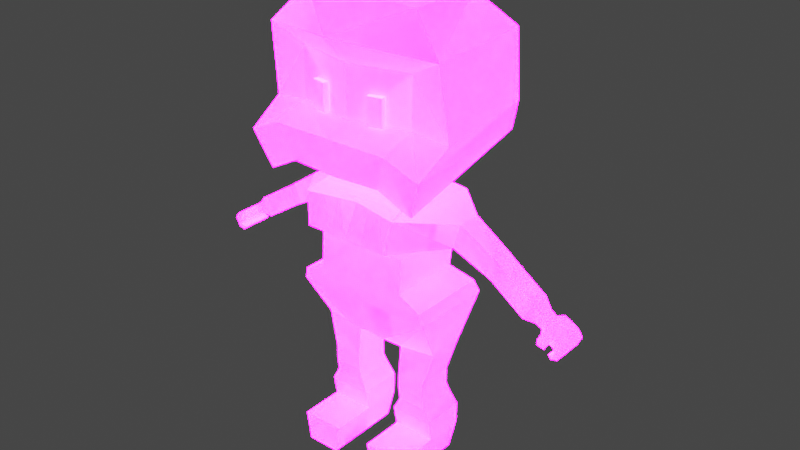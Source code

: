 # Source: player.blend  (saved by Blender 3.2.14; exported with 4.5.12 LTS)
import bpy
from mathutils import Matrix  # noqa: F401  (used for matrix-valued properties, if any)

bpy.ops.wm.read_factory_settings(use_empty=True)
scene = bpy.context.scene
scene.name = 'Scene'

# ---- collections
col_collection = bpy.data.collections.new('Collection'); scene.collection.children.link(col_collection)

# ---- images (referenced by path relative to the original .blend; pixels are not part of the script)
import os
ASSET_DIR = os.environ.get("B2B_ASSET_DIR", "")  # directory of the original .blend (textures are referenced by path, not embedded)
HERE = os.path.dirname(os.path.abspath(__file__))  # packed textures are extracted next to this script under _unpacked/

def load_image(name, relpath, width, height, colorspace="sRGB"):
    """Load a texture the original file referenced (path relative to the .blend, or extracted next to this script)."""
    p = next((c for c in (os.path.join(HERE, relpath), os.path.join(ASSET_DIR, relpath)) if relpath and os.path.exists(c)), "")
    if p:
        img = bpy.data.images.load(p, check_existing=True)
        img.name = name
    else:  # same state as the original file: an image datablock whose file is absent (Cycles renders it pink)
        img = bpy.data.images.new(name, width, height)
        img.source = "FILE"
        img.filepath = "//" + (relpath or name)
    img.colorspace_settings.name = colorspace
    return img
img_imphenziapalette02_emission_png_001 = load_image('ImphenziaPalette02-Emission.png.001', 'ImphenziaPalette02-Emission.png', 1024, 1024, 'sRGB')
img_imphenziapalette02_albedo_png_001 = load_image('ImphenziaPalette02-Albedo.png.001', 'ImphenziaPalette02-Albedo.png', 1024, 1024, 'sRGB')

# ---- materials (node trees are filled in below, after node groups)
mat_material = bpy.data.materials.new('Material')
mat_material.alpha_threshold = 0.0
mat_material.use_transparent_shadow = False
mat_material.roughness = 0.5
mat_material.line_color = (0.0, 0.0, 0.0, 1.0)

# ---- material node trees
mat_material.use_nodes = True; mat_material.node_tree.nodes.clear()
_N = mat_material.node_tree.nodes; _L = mat_material.node_tree.links
n0 = _N.new('ShaderNodeOutputMaterial'); n0.name = 'Material Output'; n0.location = (300, 300)
n1 = _N.new('ShaderNodeBsdfPrincipled'); n1.name = 'Principled BSDF'; n1.location = (10, 300)
n1.distribution = 'GGX'
n1.subsurface_method = 'RANDOM_WALK_SKIN'
n1.inputs[3].default_value = 1.45
n1.inputs[28].default_value = 20.0
n2 = _N.new('ShaderNodeTexImage'); n2.name = 'Image Texture.001'; n2.location = (-304, -17)
n2.image = img_imphenziapalette02_emission_png_001
n3 = _N.new('ShaderNodeTexImage'); n3.name = 'Image Texture'; n3.location = (-300, 299)
n3.image = img_imphenziapalette02_albedo_png_001
_L.new(n1.outputs[0], n0.inputs[0])
_L.new(n3.outputs[0], n1.inputs[0])
_L.new(n2.outputs[0], n1.inputs[27])
n0.is_active_output = True

# ---- world
world_world = bpy.data.worlds.new('World'); scene.world = world_world
world_world.use_nodes = True; world_world.node_tree.nodes.clear()
_N = world_world.node_tree.nodes; _L = world_world.node_tree.links
n0 = _N.new('ShaderNodeOutputWorld'); n0.name = 'World Output'; n0.location = (300, 300)
n1 = _N.new('ShaderNodeBackground'); n1.name = 'Background'; n1.location = (10, 300)
n1.inputs[0].default_value = (0.05088, 0.05088, 0.05088, 1.0)
_L.new(n1.outputs[0], n0.inputs[0])
n0.is_active_output = True
world_world.color = (0.05088, 0.05088, 0.05088)
world_world.use_sun_shadow = False
world_world.sun_shadow_jitter_overblur = 0.0

# ---- meshes
me_cube = bpy.data.meshes.new('Cube')
me_cube.from_pydata([(-0.2853, 0.1765, 0.6859), (-0.06945, 0.1421, 0.5347), (-0.2853, -0.1636, 0.6859), (-0.06945, -0.09872, 0.5347), (0.0, 0.1398, 0.5401), (0.0, -0.1636, 0.6859), (0.0, -0.1009, 0.5401), (0.0, 0.1765, 0.6859), (0.0, -0.1102, 0.785), (-0.1846, -0.1102, 0.785), (-0.1846, 0.1848, 0.785), (0.0, 0.1848, 0.785), (-0.1006, 0.07614, 0.4813), (-0.1006, -0.07275, 0.4813), (-0.2572, -0.07393, 0.5019), (-0.2572, 0.07496, 0.5019), (-0.09984, 0.08814, 0.295), (-0.09984, -0.06075, 0.295), (-0.2177, -0.06193, 0.2953), (-0.2177, 0.08696, 0.2953), (-0.07234, 0.0664, 0.1075), (-0.07234, -0.09313, 0.1075), (-0.2464, -0.09447, 0.1079), (-0.2464, 0.0664, 0.1079), (-0.09163, 0.0664, -0.009147), (-0.09163, -0.07488, -0.009147), (-0.2279, -0.07593, -0.009147), (-0.2279, 0.0664, -0.009147), (-0.2464, 0.2438, 0.1079), (-0.07234, 0.2438, 0.1075), (-0.2279, 0.2438, -0.009147), (-0.09163, 0.2438, -0.009147), (0.0, -0.1478, 0.9758), (-0.2045, -0.1478, 0.9758), (-0.1759, 0.2588, 0.9758), (0.0, 0.2588, 0.9758), (0.0, -0.1398, 1.101), (-0.2313, -0.1398, 1.101), (-0.1947, 0.2399, 1.101), (0.0, 0.1983, 1.101), (-0.3158, -0.05459, 0.963), (-0.3158, 0.0476, 0.963), (-0.3423, -0.05459, 1.062), (-0.3423, 0.0476, 1.062), (-0.4677, -0.05306, 0.879), (-0.4677, 0.02748, 0.879), (-0.5032, -0.05306, 0.9515), (-0.5032, 0.02748, 0.9515), (-0.611, -0.04376, 0.7874), (-0.611, 0.03678, 0.7874), (-0.6485, -0.04376, 0.8589), (-0.6485, 0.03678, 0.8589), (-0.6603, -0.03361, 0.7848), (-0.6603, 0.03141, 0.7848), (-0.6787, -0.03361, 0.8199), (-0.6787, 0.03141, 0.8199), (-0.686, -0.03337, 0.7734), (-0.686, 0.03337, 0.7734), (-0.7015, -0.03337, 0.8031), (-0.7015, 0.03337, 0.8031), (-0.701, -0.06526, 0.7655), (-0.701, 0.06526, 0.7655), (-0.7166, -0.06526, 0.7951), (-0.7166, 0.06526, 0.7951), (-0.7369, -0.06526, 0.7502), (-0.7369, 0.06526, 0.7502), (-0.7532, -0.06526, 0.7759), (-0.7532, 0.06526, 0.7759), (-0.736, -0.06526, 0.7099), (-0.736, 0.06526, 0.7099), (-0.7468, -0.06526, 0.695), (-0.7468, 0.06526, 0.695), (-0.7089, 0.09788, 0.7543), (-0.717, 0.1068, 0.7761), (-0.7372, 0.09626, 0.7447), (-0.746, 0.105, 0.7659), (-0.7522, 0.06526, 0.7433), (-0.7614, 0.06526, 0.7273), (-0.7554, 0.06526, 0.7121), (-0.7731, 0.06526, 0.7002), (-0.7896, 0.06526, 0.7367), (-0.7715, 0.06526, 0.7643), (-0.7522, -0.06526, 0.7433), (-0.7614, -0.06526, 0.7273), (-0.7554, -0.06526, 0.7121), (-0.7715, -0.06526, 0.7643), (-0.7896, -0.06526, 0.7367), (-0.7731, -0.06526, 0.7002), (-0.7166, 0.08267, 0.7951), (-0.7532, 0.08267, 0.7759), (-0.7369, 0.08267, 0.7487), (-0.701, 0.08267, 0.7655), (0.0, -0.07295, 1.158), (-0.1214, -0.07295, 1.158), (-0.1214, 0.09054, 1.158), (0.0, 0.09054, 1.158), (0.0, -0.2174, 1.244), (-0.1229, -0.2278, 1.267), (-0.1899, 0.2984, 1.24), (0.0, 0.3058, 1.235), (-0.24, 0.3313, 1.38), (0.0, 0.3313, 1.38), (-0.1167, 0.1351, 1.2), (0.0, 0.1366, 1.194), (0.0, -0.08663, 1.197), (-0.1167, -0.0882, 1.202), (-0.2398, 0.1854, 1.424), (0.0, 0.2407, 1.424), (-0.2392, 0.1813, 1.621), (0.0, 0.2367, 1.621), (0.0, -0.1465, 0.7355), (-0.2719, -0.1465, 0.7355), (-0.2719, 0.1832, 0.7355), (0.0, 0.1832, 0.7355), (-0.07315, 0.08284, 0.1916), (-0.2451, 0.08223, 0.192), (-0.07315, -0.09591, 0.1916), (-0.2451, -0.09738, 0.192), (-0.2192, 0.0786, 0.2437), (-0.2192, -0.08565, 0.2437), (-0.09875, 0.07949, 0.2433), (-0.09875, -0.08433, 0.2433), (-0.1001, 0.08814, 0.3556), (-0.2174, 0.08696, 0.3625), (-0.1001, -0.06075, 0.3556), (-0.2174, -0.06193, 0.3625), (-0.4765, -0.05485, 0.9699), (-0.4425, -0.05485, 0.8929), (-0.4765, 0.02928, 0.9699), (-0.4425, 0.02928, 0.8929), (-0.6273, 0.03678, 0.8724), (-0.6273, -0.04376, 0.8724), (-0.5901, 0.03678, 0.8008), (-0.5901, -0.04376, 0.8008), (-0.1488, 0.2112, 1.424), (-0.09074, 0.2246, 1.424), (-0.1487, 0.2102, 1.531), (-0.09074, 0.2236, 1.531), (-0.09074, 0.2241, 1.472), (-0.1488, 0.2107, 1.472), (0.0, -0.1064, 1.129), (-0.1763, -0.1064, 1.129), (-0.1759, 0.1127, 1.138), (0.0, 0.1177, 1.121), (-0.1848, -0.1342, 0.9203), (-0.1848, 0.1766, 0.9203), (0.0, 0.1766, 0.9203), (0.0, -0.1342, 0.9203), (-0.1333, 0.2588, 0.9758), (-0.07561, 0.2588, 0.9758), (-0.07439, 0.2588, 0.9758), (-0.107, 0.1766, 0.9203), (-0.05096, 0.1766, 0.9203), (-0.09786, 0.1149, 1.13), (-0.0441, 0.1164, 1.125), (-0.1271, 0.2255, 1.101), (-0.06764, 0.2128, 1.101), (-0.05551, -0.1342, 0.9203), (-0.1113, -0.1342, 0.9203), (-0.05606, -0.1478, 0.9758), (-0.1194, -0.1478, 0.9758), (-0.05246, -0.1398, 1.101), (-0.1088, -0.1398, 1.101), (-0.05634, -0.1064, 1.129), (-0.108, -0.1064, 1.129), (0.0, -0.361, 1.219), (-0.1921, -0.3464, 1.216), (0.0, -0.1471, 1.841), (-0.2394, -0.1377, 1.829), (-0.3185, 0.2854, 1.171), (-0.3728, 0.3188, 1.32), (-0.2345, 0.1635, 1.829), (0.0, 0.1755, 1.838), (-0.3653, 0.2107, 1.689), (0.0, -0.3754, 1.692), (-0.304, -0.3028, 1.299), (0.0, -0.3958, 1.321), (-0.3228, -0.3082, 1.411), (-0.3846, 0.1749, 1.405), (0.0, -0.4177, 1.417), (-0.3067, -0.3078, 1.677), (0.0, 0.3338, 1.73), (-0.09074, 0.224, 1.481), (-0.1488, 0.2106, 1.481), (-0.09582, 0.246, 1.481), (-0.09582, 0.2456, 1.531), (-0.1539, 0.2332, 1.425), (-0.09582, 0.2466, 1.425), (-0.1538, 0.2326, 1.481), (-0.1538, 0.2322, 1.531), (-0.09582, 0.2461, 1.472), (-0.1539, 0.2327, 1.472)], [], [(111, 110, 8, 9), (6, 5, 2, 3), (2, 0, 15, 14), (1, 4, 6, 3), (1, 0, 7, 4), (145, 144, 33, 34), (113, 112, 10, 11), (112, 111, 9, 10), (123, 122, 16, 19), (0, 1, 12, 15), (3, 2, 14, 13), (1, 3, 13, 12), (115, 114, 20, 23), (122, 124, 17, 16), (125, 123, 19, 18), (124, 125, 18, 17), (22, 23, 27, 26), (114, 116, 21, 20), (117, 115, 23, 22), (116, 117, 22, 21), (25, 26, 27, 24), (21, 22, 26, 25), (24, 27, 30, 31), (20, 21, 25, 24), (28, 29, 31, 30), (20, 24, 31, 29), (23, 20, 29, 28), (27, 23, 28, 30), (35, 150, 156, 39), (146, 152, 150, 35), (144, 158, 160, 33), (141, 164, 163, 140, 92, 93), (33, 160, 162, 37), (34, 33, 40, 41), (127, 126, 46, 44), (38, 34, 41, 43), (33, 37, 42, 40), (37, 38, 43, 42), (131, 130, 51, 50), (126, 128, 47, 46), (128, 129, 45, 47), (129, 127, 44, 45), (51, 49, 53, 55), (130, 132, 49, 51), (132, 133, 48, 49), (133, 131, 50, 48), (52, 54, 58, 56), (49, 48, 52, 53), (48, 50, 54, 52), (50, 51, 55, 54), (59, 57, 61, 63), (54, 55, 59, 58), (55, 53, 57, 59), (53, 52, 56, 57), (60, 62, 66, 64), (57, 56, 60, 61), (56, 58, 62, 60), (58, 59, 63, 62), (79, 78, 69, 71), (62, 63, 67, 66), (89, 88, 73, 75), (61, 60, 64, 65), (69, 68, 70, 71), (78, 84, 68, 69), (84, 87, 70, 68), (87, 79, 71, 70), (73, 72, 74, 75), (90, 89, 75, 74), (91, 90, 74, 72), (88, 91, 72, 73), (66, 67, 81, 85), (85, 81, 80, 86), (86, 80, 79, 87), (64, 66, 85, 82), (82, 85, 86, 83), (83, 86, 87, 84), (65, 64, 82, 76), (76, 82, 83, 77), (77, 83, 84, 78), (67, 65, 76, 81), (81, 76, 77, 80), (80, 77, 78, 79), (63, 61, 91, 88), (61, 65, 90, 91), (65, 67, 89, 90), (67, 63, 88, 89), (103, 102, 98, 99), (143, 154, 153, 142, 94, 95), (142, 141, 93, 94), (105, 104, 96, 97), (102, 105, 97, 98), (97, 96, 165, 166), (100, 98, 169, 170), (99, 98, 100, 101), (94, 93, 105, 102), (93, 92, 104, 105), (95, 94, 102, 103), (98, 97, 166, 169), (108, 106, 178, 173), (101, 100, 106, 107), (106, 100, 170, 178), (109, 108, 173, 181), (107, 106, 108, 109), (0, 2, 111, 112), (7, 0, 112, 113), (2, 5, 110, 111), (121, 119, 117, 116), (119, 118, 115, 117), (120, 121, 116, 114), (118, 120, 114, 115), (19, 16, 120, 118), (16, 17, 121, 120), (18, 19, 118, 119), (17, 18, 119, 121), (13, 14, 125, 124), (14, 15, 123, 125), (12, 13, 124, 122), (15, 12, 122, 123), (41, 40, 127, 129), (43, 41, 129, 128), (42, 43, 128, 126), (40, 42, 126, 127), (44, 46, 131, 133), (45, 44, 133, 132), (47, 45, 132, 130), (46, 47, 130, 131), (182, 137, 136, 183), (38, 37, 141, 142), (39, 156, 154, 143), (37, 162, 164, 141), (9, 8, 147, 157, 158, 144), (11, 10, 145, 151, 152, 146), (10, 9, 144, 145), (154, 156, 155, 153), (153, 155, 38, 142), (150, 152, 149), (157, 159, 160, 158), (148, 151, 145, 34), (162, 160, 159, 161), (156, 150, 149, 148, 155), (155, 148, 34, 38), (151, 148, 149, 152), (161, 159, 32, 36), (164, 162, 161, 163), (163, 161, 36, 140), (159, 157, 147, 32), (181, 173, 171, 172), (172, 171, 168, 167), (180, 174, 167, 168), (173, 180, 168, 171), (169, 166, 175, 170), (166, 165, 176, 175), (170, 175, 177, 178), (175, 176, 179, 177), (178, 177, 180, 173), (177, 179, 174, 180), (139, 134, 135, 138), (138, 182, 183, 139), (184, 188, 189, 185), (191, 190, 187, 186), (190, 191, 188, 184), (138, 135, 187, 190), (139, 183, 188, 191), (183, 136, 189, 188), (136, 137, 185, 189), (137, 182, 184, 185), (182, 138, 190, 184), (135, 134, 186, 187), (134, 139, 191, 186)])
_uv = me_cube.uv_layers.new(name='UVMap')
_uv.uv.foreach_set('vector', [0.2427, 0.9263, 0.2427, 0.9263, 0.2427, 0.9263, 0.2427, 0.9263, 0.2272, 0.9279, 0.2272, 0.9279, 0.2272, 0.9279, 0.2272, 0.9279, 0.2272, 0.9279, 0.2272, 0.9279, 0.2272, 0.9279, 0.2272, 0.9279, 0.2272, 0.9279, 0.2272, 0.9279, 0.2272, 0.9279, 0.2272, 0.9279, 0.2272, 0.9279, 0.2272, 0.9279, 0.2272, 0.9279, 0.2272, 0.9279, 0.4798, 0.9976, 0.4798, 0.9976, 0.4798, 0.9976, 0.4798, 0.9976, 0.2427, 0.9263, 0.2427, 0.9263, 0.2427, 0.9263, 0.2427, 0.9263, 0.2427, 0.9263, 0.2427, 0.9263, 0.2427, 0.9263, 0.2427, 0.9263, 0.2272, 0.9279, 0.2272, 0.9279, 0.2272, 0.9279, 0.2272, 0.9279, 0.2272, 0.9279, 0.2272, 0.9279, 0.2272, 0.9279, 0.2272, 0.9279, 0.2272, 0.9279, 0.2272, 0.9279, 0.2272, 0.9279, 0.2272, 0.9279, 0.2272, 0.9279, 0.2272, 0.9279, 0.2272, 0.9279, 0.2272, 0.9279, 0.4783, 0.993, 0.4783, 0.993, 0.4783, 0.993, 0.4783, 0.993, 0.2272, 0.9279, 0.2272, 0.9279, 0.2272, 0.9279, 0.2272, 0.9279, 0.2272, 0.9279, 0.2272, 0.9279, 0.2272, 0.9279, 0.2272, 0.9279, 0.2272, 0.9279, 0.2272, 0.9279, 0.2272, 0.9279, 0.2272, 0.9279, 0.4783, 0.993, 0.4783, 0.993, 0.4783, 0.993, 0.4783, 0.993, 0.4783, 0.993, 0.4783, 0.993, 0.4783, 0.993, 0.4783, 0.993, 0.4783, 0.993, 0.4783, 0.993, 0.4783, 0.993, 0.4783, 0.993, 0.4783, 0.993, 0.4783, 0.993, 0.4783, 0.993, 0.4783, 0.993, 0.4783, 0.993, 0.4783, 0.993, 0.4783, 0.993, 0.4783, 0.993, 0.4783, 0.993, 0.4783, 0.993, 0.4783, 0.993, 0.4783, 0.993, 0.4783, 0.993, 0.4783, 0.993, 0.4783, 0.993, 0.4783, 0.993, 0.4783, 0.993, 0.4783, 0.993, 0.4783, 0.993, 0.4783, 0.993, 0.4783, 0.993, 0.4783, 0.993, 0.4783, 0.993, 0.4783, 0.993, 0.4783, 0.993, 0.4783, 0.993, 0.4783, 0.993, 0.4783, 0.993, 0.4783, 0.993, 0.4783, 0.993, 0.4783, 0.993, 0.4783, 0.993, 0.4783, 0.993, 0.4783, 0.993, 0.4783, 0.993, 0.4783, 0.993, 0.4891, 1.001, 0.4891, 1.001, 0.4891, 1.001, 0.4891, 1.001, 0.2427, 0.9263, 0.2427, 0.9263, 0.2427, 0.9263, 0.2427, 0.9263, 0.4891, 0.9976, 0.4891, 0.9976, 0.4891, 0.9976, 0.4891, 0.9976, 0.3117, 0.5194, 0.3117, 0.5194, 0.3117, 0.5194, 0.3117, 0.5194, 0.3117, 0.5194, 0.3117, 0.5194, 0.4876, 1.005, 0.4876, 1.005, 0.4876, 1.005, 0.4876, 1.005, 0.4891, 1.001, 0.4891, 1.001, 0.4891, 1.001, 0.4891, 1.001, 0.3117, 0.5194, 0.3117, 0.5194, 0.3117, 0.5194, 0.3117, 0.5194, 0.4891, 1.001, 0.4891, 1.001, 0.4891, 1.001, 0.4891, 1.001, 0.4891, 1.001, 0.4891, 1.001, 0.4891, 1.001, 0.4891, 1.001, 0.4891, 1.001, 0.4891, 1.001, 0.4891, 1.001, 0.4891, 1.001, 0.3117, 0.5194, 0.3117, 0.5194, 0.3117, 0.5194, 0.3117, 0.5194, 0.3117, 0.5194, 0.3117, 0.5194, 0.3117, 0.5194, 0.3117, 0.5194, 0.3117, 0.5194, 0.3117, 0.5194, 0.3117, 0.5194, 0.3117, 0.5194, 0.3117, 0.5194, 0.3117, 0.5194, 0.3117, 0.5194, 0.3117, 0.5194, 0.3117, 0.5194, 0.3117, 0.5194, 0.3117, 0.5194, 0.3117, 0.5194, 0.3117, 0.5194, 0.3117, 0.5194, 0.3117, 0.5194, 0.3117, 0.5194, 0.3117, 0.5194, 0.3117, 0.5194, 0.3117, 0.5194, 0.3117, 0.5194, 0.3117, 0.5194, 0.3117, 0.5194, 0.3117, 0.5194, 0.3117, 0.5194, 0.3117, 0.5194, 0.3117, 0.5194, 0.3117, 0.5194, 0.3117, 0.5194, 0.3117, 0.5194, 0.3117, 0.5194, 0.3117, 0.5194, 0.3117, 0.5194, 0.3117, 0.5194, 0.3117, 0.5194, 0.3117, 0.5194, 0.3117, 0.5194, 0.3117, 0.5194, 0.3117, 0.5194, 0.3117, 0.5194, 0.3117, 0.5194, 0.3117, 0.5194, 0.3117, 0.5194, 0.3117, 0.5194, 0.3117, 0.5194, 0.3117, 0.5194, 0.3117, 0.5194, 0.3117, 0.5194, 0.3117, 0.5194, 0.3117, 0.5194, 0.3117, 0.5194, 0.3117, 0.5194, 0.3117, 0.5194, 0.3117, 0.5194, 0.3117, 0.5194, 0.3117, 0.5194, 0.3117, 0.5194, 0.3117, 0.5194, 0.3117, 0.5194, 0.3117, 0.5194, 0.3117, 0.5194, 0.3117, 0.5194, 0.3117, 0.5194, 0.3117, 0.5194, 0.3117, 0.5194, 0.3117, 0.5194, 0.3117, 0.5194, 0.3117, 0.5194, 0.3117, 0.5194, 0.3117, 0.5194, 0.3117, 0.5194, 0.3117, 0.5194, 0.3117, 0.5194, 0.3117, 0.5194, 0.3117, 0.5194, 0.3117, 0.5194, 0.3117, 0.5194, 0.3117, 0.5194, 0.3117, 0.5194, 0.3117, 0.5194, 0.3117, 0.5194, 0.3117, 0.5194, 0.3117, 0.5194, 0.3117, 0.5194, 0.3117, 0.5194, 0.3117, 0.5194, 0.3117, 0.5194, 0.3117, 0.5194, 0.3117, 0.5194, 0.3117, 0.5194, 0.3117, 0.5194, 0.3117, 0.5194, 0.3117, 0.5194, 0.3117, 0.5194, 0.3117, 0.5194, 0.3117, 0.5194, 0.3117, 0.5194, 0.3117, 0.5194, 0.3117, 0.5194, 0.3117, 0.5194, 0.3117, 0.5194, 0.3117, 0.5194, 0.3117, 0.5194, 0.3117, 0.5194, 0.3117, 0.5194, 0.3117, 0.5194, 0.3117, 0.5194, 0.3117, 0.5194, 0.3117, 0.5194, 0.3117, 0.5194, 0.3117, 0.5194, 0.3117, 0.5194, 0.3117, 0.5194, 0.3117, 0.5194, 0.3117, 0.5194, 0.3117, 0.5194, 0.3117, 0.5194, 0.3117, 0.5194, 0.3117, 0.5194, 0.3117, 0.5194, 0.3117, 0.5194, 0.3117, 0.5194, 0.3117, 0.5194, 0.3117, 0.5194, 0.3117, 0.5194, 0.3117, 0.5194, 0.3117, 0.5194, 0.3117, 0.5194, 0.3117, 0.5194, 0.3117, 0.5194, 0.3117, 0.5194, 0.3117, 0.5194, 0.3117, 0.5194, 0.3117, 0.5194, 0.3117, 0.5194, 0.3117, 0.5194, 0.3117, 0.5194, 0.3117, 0.5194, 0.3117, 0.5194, 0.3117, 0.5194, 0.3117, 0.5194, 0.3117, 0.5194, 0.3117, 0.5194, 0.3117, 0.5194, 0.3117, 0.5194, 0.3117, 0.5194, 0.3117, 0.5194, 0.3117, 0.5194, 0.3117, 0.5194, 0.3117, 0.5194, 0.3117, 0.5194, 0.3117, 0.5194, 0.3117, 0.5194, 0.3117, 0.5194, 0.3117, 0.5194, 0.3117, 0.5194, 0.3117, 0.5194, 0.3117, 0.5194, 0.3117, 0.5194, 0.3117, 0.5194, 0.3117, 0.5194, 0.3117, 0.5194, 0.3117, 0.5194, 0.3117, 0.5194, 0.3117, 0.5194, 0.3117, 0.5194, 0.3117, 0.5194, 0.3117, 0.5194, 0.3117, 0.5194, 0.3117, 0.5194, 0.3117, 0.5194, 0.3117, 0.5194, 0.3117, 0.5194, 0.3117, 0.5194, 0.3117, 0.5194, 0.3117, 0.5194, 0.3117, 0.5194, 0.3117, 0.5194, 0.3117, 0.5194, 0.3117, 0.5194, 0.3117, 0.5194, 0.3117, 0.5194, 0.3117, 0.5194, 0.3117, 0.5194, 0.3117, 0.5194, 0.3117, 0.5194, 0.3117, 0.5194, 0.3117, 0.5194, 0.3117, 0.5194, 0.3117, 0.5194, 0.3117, 0.5194, 0.3117, 0.5194, 0.3117, 0.5194, 0.3117, 0.5194, 0.3117, 0.5194, 0.3117, 0.5194, 0.3117, 0.5194, 0.3117, 0.5194, 0.3117, 0.5194, 0.3117, 0.5194, 0.3117, 0.5194, 0.3117, 0.5194, 0.3117, 0.5194, 0.3117, 0.5194, 0.3117, 0.5194, 0.3117, 0.5194, 0.3117, 0.5194, 0.4574, 0.8031, 0.4574, 0.8031, 0.4574, 0.8031, 0.4574, 0.8031, 0.4574, 0.8031, 0.4574, 0.8031, 0.4574, 0.8031, 0.4574, 0.8031, 0.3117, 0.5194, 0.3117, 0.5194, 0.3117, 0.5194, 0.3117, 0.5194, 0.3117, 0.5194, 0.3117, 0.5194, 0.3117, 0.5194, 0.3117, 0.5194, 0.3117, 0.5194, 0.3117, 0.5194, 0.3117, 0.5194, 0.3117, 0.5194, 0.3117, 0.5194, 0.3117, 0.5194, 0.3117, 0.5194, 0.3117, 0.5194, 0.4574, 0.8031, 0.4574, 0.8031, 0.4574, 0.8031, 0.4574, 0.8031, 0.4574, 0.8031, 0.4574, 0.8031, 0.4574, 0.8031, 0.4574, 0.8031, 0.3117, 0.5194, 0.3117, 0.5194, 0.3117, 0.5194, 0.3117, 0.5194, 0.4574, 0.8031, 0.4574, 0.8031, 0.4574, 0.8031, 0.4574, 0.8031, 0.5566, 0.8325, 0.5566, 0.8325, 0.5566, 0.8325, 0.5566, 0.8325, 0.3117, 0.5194, 0.3117, 0.5194, 0.3117, 0.5194, 0.3117, 0.5194, 0.2427, 0.9263, 0.2427, 0.9263, 0.2427, 0.9263, 0.2427, 0.9263, 0.2427, 0.9263, 0.2427, 0.9263, 0.2427, 0.9263, 0.2427, 0.9263, 0.2427, 0.9263, 0.2427, 0.9263, 0.2427, 0.9263, 0.2427, 0.9263, 0.4783, 0.993, 0.4783, 0.993, 0.4783, 0.993, 0.4783, 0.993, 0.4783, 0.993, 0.4783, 0.993, 0.4783, 0.993, 0.4783, 0.993, 0.4783, 0.993, 0.4783, 0.993, 0.4783, 0.993, 0.4783, 0.993, 0.4783, 0.993, 0.4783, 0.993, 0.4783, 0.993, 0.4783, 0.993, 0.2272, 0.9279, 0.2272, 0.9279, 0.2272, 0.9279, 0.2272, 0.9279, 0.2272, 0.9279, 0.2272, 0.9279, 0.2272, 0.9279, 0.2272, 0.9279, 0.2272, 0.9279, 0.2272, 0.9279, 0.2272, 0.9279, 0.2272, 0.9279, 0.2272, 0.9279, 0.2272, 0.9279, 0.2272, 0.9279, 0.2272, 0.9279, 0.2272, 0.9279, 0.2272, 0.9279, 0.2272, 0.9279, 0.2272, 0.9279, 0.2272, 0.9279, 0.2272, 0.9279, 0.2272, 0.9279, 0.2272, 0.9279, 0.2272, 0.9279, 0.2272, 0.9279, 0.2272, 0.9279, 0.2272, 0.9279, 0.2272, 0.9279, 0.2272, 0.9279, 0.2272, 0.9279, 0.2272, 0.9279, 0.3117, 0.5194, 0.3117, 0.5194, 0.3117, 0.5194, 0.3117, 0.5194, 0.3117, 0.5194, 0.3117, 0.5194, 0.3117, 0.5194, 0.3117, 0.5194, 0.3117, 0.5194, 0.3117, 0.5194, 0.3117, 0.5194, 0.3117, 0.5194, 0.3117, 0.5194, 0.3117, 0.5194, 0.3117, 0.5194, 0.3117, 0.5194, 0.3117, 0.5194, 0.3117, 0.5194, 0.3117, 0.5194, 0.3117, 0.5194, 0.3117, 0.5194, 0.3117, 0.5194, 0.3117, 0.5194, 0.3117, 0.5194, 0.3117, 0.5194, 0.3117, 0.5194, 0.3117, 0.5194, 0.3117, 0.5194, 0.3117, 0.5194, 0.3117, 0.5194, 0.3117, 0.5194, 0.3117, 0.5194, 0.4938, 0.9744, 0.4938, 0.9744, 0.4938, 0.9744, 0.4938, 0.9744, 0.4891, 1.001, 0.4891, 1.001, 0.4891, 1.001, 0.4891, 1.001, 0.4891, 1.001, 0.4891, 1.001, 0.4891, 1.001, 0.4891, 1.001, 0.4891, 1.001, 0.4891, 1.001, 0.4891, 1.001, 0.4891, 1.001, 0.2427, 0.9263, 0.2427, 0.9263, 0.2427, 0.9263, 0.2427, 0.9263, 0.2427, 0.9263, 0.2427, 0.9263, 0.2427, 0.9263, 0.2427, 0.9263, 0.2427, 0.9263, 0.2427, 0.9263, 0.2427, 0.9263, 0.2427, 0.9263, 0.2427, 0.9263, 0.2427, 0.9263, 0.2427, 0.9263, 0.2427, 0.9263, 0.2427, 0.9263, 0.2427, 0.9263, 0.2427, 0.9263, 0.2427, 0.9263, 0.4891, 1.001, 0.4891, 1.001, 0.4891, 1.001, 0.4891, 1.001, 0.2427, 0.9263, 0.2427, 0.9263, 0.2427, 0.9263, 0.2427, 0.9263, 0.2427, 0.9263, 0.2427, 0.9263, 0.2427, 0.9263, 0.4798, 0.9976, 0.4798, 0.9976, 0.4798, 0.9976, 0.4798, 0.9976, 0.2442, 0.9279, 0.2442, 0.9279, 0.2442, 0.9279, 0.2442, 0.9279, 0.2427, 0.9263, 0.2427, 0.9263, 0.2427, 0.9263, 0.2427, 0.9263, 0.2427, 0.9263, 0.4891, 1.001, 0.4891, 1.001, 0.4891, 1.001, 0.4891, 1.001, 0.2427, 0.9263, 0.2427, 0.9263, 0.2427, 0.9263, 0.2427, 0.9263, 0.4876, 1.005, 0.4876, 1.005, 0.4876, 1.005, 0.4876, 1.005, 0.2427, 0.9263, 0.2427, 0.9263, 0.2427, 0.9263, 0.2427, 0.9263, 0.4891, 1.001, 0.4891, 1.001, 0.4891, 1.001, 0.4891, 1.001, 0.2427, 0.9263, 0.2427, 0.9263, 0.2427, 0.9263, 0.2427, 0.9263, 0.5566, 0.8325, 0.5566, 0.8325, 0.5566, 0.8325, 0.5566, 0.8325, 0.4574, 0.8031, 0.4574, 0.8031, 0.4574, 0.8031, 0.4574, 0.8031, 0.4574, 0.8031, 0.4574, 0.8031, 0.4574, 0.8031, 0.4574, 0.8031, 0.4574, 0.8031, 0.4574, 0.8031, 0.4574, 0.8031, 0.4574, 0.8031, 0.4574, 0.8031, 0.4574, 0.8031, 0.4574, 0.8031, 0.4574, 0.8031, 0.4574, 0.8031, 0.4574, 0.8031, 0.4574, 0.8031, 0.4574, 0.8031, 0.4574, 0.8031, 0.4574, 0.8031, 0.4574, 0.8031, 0.4574, 0.8031, 0.4574, 0.8031, 0.4574, 0.8031, 0.4574, 0.8031, 0.4574, 0.8031, 0.4574, 0.8031, 0.4574, 0.8031, 0.4574, 0.8031, 0.4574, 0.8031, 0.4574, 0.8031, 0.4574, 0.8031, 0.4574, 0.8031, 0.4574, 0.8031, 0.4938, 0.9744, 0.4938, 0.9744, 0.4938, 0.9744, 0.4938, 0.9744, 0.4829, 0.9992, 0.4829, 0.9992, 0.4829, 0.9992, 0.4829, 0.9992, 0.4938, 0.9744, 0.4938, 0.9744, 0.4938, 0.9744, 0.4938, 0.9744, 0.4938, 0.9744, 0.4938, 0.9744, 0.4938, 0.9744, 0.4938, 0.9744, 0.4829, 0.9992, 0.4829, 0.9992, 0.4829, 0.9992, 0.4829, 0.9992, 0.4938, 0.9744, 0.4938, 0.9744, 0.4938, 0.9744, 0.4938, 0.9744, 0.4829, 0.9992, 0.4829, 0.9992, 0.4829, 0.9992, 0.4829, 0.9992, 0.4938, 0.9744, 0.4938, 0.9744, 0.4938, 0.9744, 0.4938, 0.9744, 0.4938, 0.9744, 0.4938, 0.9744, 0.4938, 0.9744, 0.4938, 0.9744, 0.4938, 0.9744, 0.4938, 0.9744, 0.4938, 0.9744, 0.4938, 0.9744, 0.4829, 0.9992, 0.4829, 0.9992, 0.4829, 0.9992, 0.4829, 0.9992, 0.4938, 0.9744, 0.4938, 0.9744, 0.4938, 0.9744, 0.4938, 0.9744, 0.4938, 0.9744, 0.4938, 0.9744, 0.4938, 0.9744, 0.4938, 0.9744])
me_cube.materials.append(mat_material)
me_cube.use_mirror_vertex_groups = False
me_cube.update()
me_cube_003 = bpy.data.meshes.new('Cube.003')
me_cube_003.from_pydata([(-0.2853, 0.1765, 0.6859), (-0.06945, 0.1421, 0.5347), (-0.2853, -0.1636, 0.6859), (-0.06945, -0.09872, 0.5347), (0.0, 0.1398, 0.5401), (0.0, -0.1636, 0.6859), (0.0, -0.1009, 0.5401), (0.0, 0.1765, 0.6859), (0.0, -0.1102, 0.785), (-0.1846, -0.1102, 0.785), (-0.1846, 0.1848, 0.785), (0.0, 0.1848, 0.785), (-0.1006, 0.07614, 0.4813), (-0.1006, -0.07275, 0.4813), (-0.2572, -0.07393, 0.5019), (-0.2572, 0.07496, 0.5019), (-0.09984, 0.08814, 0.295), (-0.09984, -0.06075, 0.295), (-0.2177, -0.06193, 0.2953), (-0.2177, 0.08696, 0.2953), (-0.07234, 0.0664, 0.1075), (-0.07234, -0.09313, 0.1075), (-0.2464, -0.09447, 0.1079), (-0.2464, 0.0664, 0.1079), (-0.09163, 0.0664, -0.009147), (-0.09163, -0.07488, -0.009147), (-0.2279, -0.07593, -0.009147), (-0.2279, 0.0664, -0.009147), (-0.2464, 0.2438, 0.1079), (-0.07234, 0.2438, 0.1075), (-0.2279, 0.2438, -0.009147), (-0.09163, 0.2438, -0.009147), (0.0, -0.1478, 0.9758), (-0.2045, -0.1478, 0.9758), (-0.1759, 0.2588, 0.9758), (0.0, 0.2588, 0.9758), (0.0, -0.1398, 1.101), (-0.2313, -0.1398, 1.101), (-0.1947, 0.2399, 1.101), (0.0, 0.1983, 1.101), (-0.3158, -0.05459, 0.963), (-0.3158, 0.0476, 0.963), (-0.3423, -0.05459, 1.062), (-0.3423, 0.0476, 1.062), (-0.4677, -0.05306, 0.879), (-0.4677, 0.02748, 0.879), (-0.5032, -0.05306, 0.9515), (-0.5032, 0.02748, 0.9515), (-0.611, -0.04376, 0.7874), (-0.611, 0.03678, 0.7874), (-0.6485, -0.04376, 0.8589), (-0.6485, 0.03678, 0.8589), (-0.6603, -0.03361, 0.7848), (-0.6603, 0.03141, 0.7848), (-0.6787, -0.03361, 0.8199), (-0.6787, 0.03141, 0.8199), (-0.686, -0.03337, 0.7734), (-0.686, 0.03337, 0.7734), (-0.7015, -0.03337, 0.8031), (-0.7015, 0.03337, 0.8031), (-0.701, -0.06526, 0.7655), (-0.701, 0.06526, 0.7655), (-0.7166, -0.06526, 0.7951), (-0.7166, 0.06526, 0.7951), (-0.7369, -0.06526, 0.7502), (-0.7369, 0.06526, 0.7502), (-0.7532, -0.06526, 0.7759), (-0.7532, 0.06526, 0.7759), (-0.736, -0.06526, 0.7099), (-0.736, 0.06526, 0.7099), (-0.7468, -0.06526, 0.695), (-0.7468, 0.06526, 0.695), (-0.7089, 0.09788, 0.7543), (-0.717, 0.1068, 0.7761), (-0.7372, 0.09626, 0.7447), (-0.746, 0.105, 0.7659), (-0.7522, 0.06526, 0.7433), (-0.7614, 0.06526, 0.7273), (-0.7554, 0.06526, 0.7121), (-0.7731, 0.06526, 0.7002), (-0.7896, 0.06526, 0.7367), (-0.7715, 0.06526, 0.7643), (-0.7522, -0.06526, 0.7433), (-0.7614, -0.06526, 0.7273), (-0.7554, -0.06526, 0.7121), (-0.7715, -0.06526, 0.7643), (-0.7896, -0.06526, 0.7367), (-0.7731, -0.06526, 0.7002), (-0.7166, 0.08267, 0.7951), (-0.7532, 0.08267, 0.7759), (-0.7369, 0.08267, 0.7487), (-0.701, 0.08267, 0.7655), (0.0, -0.07295, 1.158), (-0.1214, -0.07295, 1.158), (-0.1214, 0.09054, 1.158), (0.0, 0.09054, 1.158), (0.0, -0.2174, 1.244), (-0.1229, -0.2278, 1.267), (-0.1899, 0.2984, 1.24), (0.0, 0.3058, 1.235), (-0.24, 0.3313, 1.38), (0.0, 0.3313, 1.38), (-0.1167, 0.1351, 1.2), (0.0, 0.1366, 1.194), (0.0, -0.08663, 1.197), (-0.1167, -0.0882, 1.202), (-0.2398, 0.1854, 1.424), (0.0, 0.2407, 1.424), (-0.2392, 0.1813, 1.621), (0.0, 0.2367, 1.621), (0.0, -0.1465, 0.7355), (-0.2719, -0.1465, 0.7355), (-0.2719, 0.1832, 0.7355), (0.0, 0.1832, 0.7355), (-0.07315, 0.08284, 0.1916), (-0.2451, 0.08223, 0.192), (-0.07315, -0.09591, 0.1916), (-0.2451, -0.09738, 0.192), (-0.2192, 0.0786, 0.2437), (-0.2192, -0.08565, 0.2437), (-0.09875, 0.07949, 0.2433), (-0.09875, -0.08433, 0.2433), (-0.1001, 0.08814, 0.3556), (-0.2174, 0.08696, 0.3625), (-0.1001, -0.06075, 0.3556), (-0.2174, -0.06193, 0.3625), (-0.4765, -0.05485, 0.9699), (-0.4425, -0.05485, 0.8929), (-0.4765, 0.02928, 0.9699), (-0.4425, 0.02928, 0.8929), (-0.6273, 0.03678, 0.8724), (-0.6273, -0.04376, 0.8724), (-0.5901, 0.03678, 0.8008), (-0.5901, -0.04376, 0.8008), (-0.1488, 0.2112, 1.424), (-0.09074, 0.2246, 1.424), (-0.1487, 0.2102, 1.531), (-0.09074, 0.2236, 1.531), (-0.09074, 0.2241, 1.472), (-0.1488, 0.2107, 1.472), (0.0, -0.1064, 1.129), (-0.1763, -0.1064, 1.129), (-0.1759, 0.1127, 1.138), (0.0, 0.1177, 1.121), (-0.1848, -0.1342, 0.9203), (-0.1848, 0.1766, 0.9203), (0.0, 0.1766, 0.9203), (0.0, -0.1342, 0.9203), (-0.1333, 0.2588, 0.9758), (-0.07561, 0.2588, 0.9758), (-0.07439, 0.2588, 0.9758), (-0.107, 0.1766, 0.9203), (-0.05096, 0.1766, 0.9203), (-0.09786, 0.1149, 1.13), (-0.0441, 0.1164, 1.125), (-0.1271, 0.2255, 1.101), (-0.06764, 0.2128, 1.101), (-0.05551, -0.1342, 0.9203), (-0.1113, -0.1342, 0.9203), (-0.05606, -0.1478, 0.9758), (-0.1194, -0.1478, 0.9758), (-0.05246, -0.1398, 1.101), (-0.1088, -0.1398, 1.101), (-0.05634, -0.1064, 1.129), (-0.108, -0.1064, 1.129), (0.0, -0.361, 1.219), (-0.1921, -0.3464, 1.216), (0.0, -0.1471, 1.841), (-0.2394, -0.1377, 1.829), (-0.3185, 0.2854, 1.171), (-0.3728, 0.3188, 1.32), (-0.2345, 0.1635, 1.829), (0.0, 0.1755, 1.838), (-0.3653, 0.2107, 1.689), (0.0, -0.3754, 1.692), (-0.304, -0.3028, 1.299), (0.0, -0.3958, 1.321), (-0.3228, -0.3082, 1.411), (-0.3846, 0.1749, 1.405), (0.0, -0.4177, 1.417), (-0.3067, -0.3078, 1.677), (0.0, 0.3338, 1.73), (-0.09074, 0.224, 1.481), (-0.1488, 0.2106, 1.481), (-0.09582, 0.246, 1.481), (-0.09582, 0.2456, 1.531), (-0.1539, 0.2332, 1.425), (-0.09582, 0.2466, 1.425), (-0.1538, 0.2326, 1.481), (-0.1538, 0.2322, 1.531), (-0.09582, 0.2461, 1.472), (-0.1539, 0.2327, 1.472)], [], [(111, 110, 8, 9), (6, 5, 2, 3), (2, 0, 15, 14), (1, 4, 6, 3), (1, 0, 7, 4), (145, 144, 33, 34), (113, 112, 10, 11), (112, 111, 9, 10), (123, 122, 16, 19), (0, 1, 12, 15), (3, 2, 14, 13), (1, 3, 13, 12), (115, 114, 20, 23), (122, 124, 17, 16), (125, 123, 19, 18), (124, 125, 18, 17), (22, 23, 27, 26), (114, 116, 21, 20), (117, 115, 23, 22), (116, 117, 22, 21), (25, 26, 27, 24), (21, 22, 26, 25), (24, 27, 30, 31), (20, 21, 25, 24), (28, 29, 31, 30), (20, 24, 31, 29), (23, 20, 29, 28), (27, 23, 28, 30), (35, 150, 156, 39), (146, 152, 150, 35), (144, 158, 160, 33), (141, 164, 163, 140, 92, 93), (33, 160, 162, 37), (34, 33, 40, 41), (127, 126, 46, 44), (38, 34, 41, 43), (33, 37, 42, 40), (37, 38, 43, 42), (131, 130, 51, 50), (126, 128, 47, 46), (128, 129, 45, 47), (129, 127, 44, 45), (51, 49, 53, 55), (130, 132, 49, 51), (132, 133, 48, 49), (133, 131, 50, 48), (52, 54, 58, 56), (49, 48, 52, 53), (48, 50, 54, 52), (50, 51, 55, 54), (59, 57, 61, 63), (54, 55, 59, 58), (55, 53, 57, 59), (53, 52, 56, 57), (60, 62, 66, 64), (57, 56, 60, 61), (56, 58, 62, 60), (58, 59, 63, 62), (79, 78, 69, 71), (62, 63, 67, 66), (89, 88, 73, 75), (61, 60, 64, 65), (69, 68, 70, 71), (78, 84, 68, 69), (84, 87, 70, 68), (87, 79, 71, 70), (73, 72, 74, 75), (90, 89, 75, 74), (91, 90, 74, 72), (88, 91, 72, 73), (66, 67, 81, 85), (85, 81, 80, 86), (86, 80, 79, 87), (64, 66, 85, 82), (82, 85, 86, 83), (83, 86, 87, 84), (65, 64, 82, 76), (76, 82, 83, 77), (77, 83, 84, 78), (67, 65, 76, 81), (81, 76, 77, 80), (80, 77, 78, 79), (63, 61, 91, 88), (61, 65, 90, 91), (65, 67, 89, 90), (67, 63, 88, 89), (103, 102, 98, 99), (143, 154, 153, 142, 94, 95), (142, 141, 93, 94), (105, 104, 96, 97), (102, 105, 97, 98), (97, 96, 165, 166), (100, 98, 169, 170), (99, 98, 100, 101), (94, 93, 105, 102), (93, 92, 104, 105), (95, 94, 102, 103), (98, 97, 166, 169), (108, 106, 178, 173), (101, 100, 106, 107), (106, 100, 170, 178), (109, 108, 173, 181), (107, 106, 108, 109), (0, 2, 111, 112), (7, 0, 112, 113), (2, 5, 110, 111), (121, 119, 117, 116), (119, 118, 115, 117), (120, 121, 116, 114), (118, 120, 114, 115), (19, 16, 120, 118), (16, 17, 121, 120), (18, 19, 118, 119), (17, 18, 119, 121), (13, 14, 125, 124), (14, 15, 123, 125), (12, 13, 124, 122), (15, 12, 122, 123), (41, 40, 127, 129), (43, 41, 129, 128), (42, 43, 128, 126), (40, 42, 126, 127), (44, 46, 131, 133), (45, 44, 133, 132), (47, 45, 132, 130), (46, 47, 130, 131), (182, 137, 136, 183), (38, 37, 141, 142), (39, 156, 154, 143), (37, 162, 164, 141), (9, 8, 147, 157, 158, 144), (11, 10, 145, 151, 152, 146), (10, 9, 144, 145), (154, 156, 155, 153), (153, 155, 38, 142), (150, 152, 149), (157, 159, 160, 158), (148, 151, 145, 34), (162, 160, 159, 161), (156, 150, 149, 148, 155), (155, 148, 34, 38), (151, 148, 149, 152), (161, 159, 32, 36), (164, 162, 161, 163), (163, 161, 36, 140), (159, 157, 147, 32), (181, 173, 171, 172), (172, 171, 168, 167), (180, 174, 167, 168), (173, 180, 168, 171), (169, 166, 175, 170), (166, 165, 176, 175), (170, 175, 177, 178), (175, 176, 179, 177), (178, 177, 180, 173), (177, 179, 174, 180), (139, 134, 135, 138), (138, 182, 183, 139), (184, 188, 189, 185), (191, 190, 187, 186), (190, 191, 188, 184), (138, 135, 187, 190), (139, 183, 188, 191), (183, 136, 189, 188), (136, 137, 185, 189), (137, 182, 184, 185), (182, 138, 190, 184), (135, 134, 186, 187), (134, 139, 191, 186)])
_uv = me_cube_003.uv_layers.new(name='UVMap')
_uv.uv.foreach_set('vector', [0.2427, 0.9263, 0.2427, 0.9263, 0.2427, 0.9263, 0.2427, 0.9263, 0.2272, 0.9279, 0.2272, 0.9279, 0.2272, 0.9279, 0.2272, 0.9279, 0.2272, 0.9279, 0.2272, 0.9279, 0.2272, 0.9279, 0.2272, 0.9279, 0.2272, 0.9279, 0.2272, 0.9279, 0.2272, 0.9279, 0.2272, 0.9279, 0.2272, 0.9279, 0.2272, 0.9279, 0.2272, 0.9279, 0.2272, 0.9279, 0.4798, 0.9976, 0.4798, 0.9976, 0.4798, 0.9976, 0.4798, 0.9976, 0.2427, 0.9263, 0.2427, 0.9263, 0.2427, 0.9263, 0.2427, 0.9263, 0.2427, 0.9263, 0.2427, 0.9263, 0.2427, 0.9263, 0.2427, 0.9263, 0.2272, 0.9279, 0.2272, 0.9279, 0.2272, 0.9279, 0.2272, 0.9279, 0.2272, 0.9279, 0.2272, 0.9279, 0.2272, 0.9279, 0.2272, 0.9279, 0.2272, 0.9279, 0.2272, 0.9279, 0.2272, 0.9279, 0.2272, 0.9279, 0.2272, 0.9279, 0.2272, 0.9279, 0.2272, 0.9279, 0.2272, 0.9279, 0.4783, 0.993, 0.4783, 0.993, 0.4783, 0.993, 0.4783, 0.993, 0.2272, 0.9279, 0.2272, 0.9279, 0.2272, 0.9279, 0.2272, 0.9279, 0.2272, 0.9279, 0.2272, 0.9279, 0.2272, 0.9279, 0.2272, 0.9279, 0.2272, 0.9279, 0.2272, 0.9279, 0.2272, 0.9279, 0.2272, 0.9279, 0.4783, 0.993, 0.4783, 0.993, 0.4783, 0.993, 0.4783, 0.993, 0.4783, 0.993, 0.4783, 0.993, 0.4783, 0.993, 0.4783, 0.993, 0.4783, 0.993, 0.4783, 0.993, 0.4783, 0.993, 0.4783, 0.993, 0.4783, 0.993, 0.4783, 0.993, 0.4783, 0.993, 0.4783, 0.993, 0.4783, 0.993, 0.4783, 0.993, 0.4783, 0.993, 0.4783, 0.993, 0.4783, 0.993, 0.4783, 0.993, 0.4783, 0.993, 0.4783, 0.993, 0.4783, 0.993, 0.4783, 0.993, 0.4783, 0.993, 0.4783, 0.993, 0.4783, 0.993, 0.4783, 0.993, 0.4783, 0.993, 0.4783, 0.993, 0.4783, 0.993, 0.4783, 0.993, 0.4783, 0.993, 0.4783, 0.993, 0.4783, 0.993, 0.4783, 0.993, 0.4783, 0.993, 0.4783, 0.993, 0.4783, 0.993, 0.4783, 0.993, 0.4783, 0.993, 0.4783, 0.993, 0.4783, 0.993, 0.4783, 0.993, 0.4783, 0.993, 0.4783, 0.993, 0.4891, 1.001, 0.4891, 1.001, 0.4891, 1.001, 0.4891, 1.001, 0.2427, 0.9263, 0.2427, 0.9263, 0.2427, 0.9263, 0.2427, 0.9263, 0.4891, 0.9976, 0.4891, 0.9976, 0.4891, 0.9976, 0.4891, 0.9976, 0.3117, 0.5194, 0.3117, 0.5194, 0.3117, 0.5194, 0.3117, 0.5194, 0.3117, 0.5194, 0.3117, 0.5194, 0.4876, 1.005, 0.4876, 1.005, 0.4876, 1.005, 0.4876, 1.005, 0.4891, 1.001, 0.4891, 1.001, 0.4891, 1.001, 0.4891, 1.001, 0.3117, 0.5194, 0.3117, 0.5194, 0.3117, 0.5194, 0.3117, 0.5194, 0.4891, 1.001, 0.4891, 1.001, 0.4891, 1.001, 0.4891, 1.001, 0.4891, 1.001, 0.4891, 1.001, 0.4891, 1.001, 0.4891, 1.001, 0.4891, 1.001, 0.4891, 1.001, 0.4891, 1.001, 0.4891, 1.001, 0.3117, 0.5194, 0.3117, 0.5194, 0.3117, 0.5194, 0.3117, 0.5194, 0.3117, 0.5194, 0.3117, 0.5194, 0.3117, 0.5194, 0.3117, 0.5194, 0.3117, 0.5194, 0.3117, 0.5194, 0.3117, 0.5194, 0.3117, 0.5194, 0.3117, 0.5194, 0.3117, 0.5194, 0.3117, 0.5194, 0.3117, 0.5194, 0.3117, 0.5194, 0.3117, 0.5194, 0.3117, 0.5194, 0.3117, 0.5194, 0.3117, 0.5194, 0.3117, 0.5194, 0.3117, 0.5194, 0.3117, 0.5194, 0.3117, 0.5194, 0.3117, 0.5194, 0.3117, 0.5194, 0.3117, 0.5194, 0.3117, 0.5194, 0.3117, 0.5194, 0.3117, 0.5194, 0.3117, 0.5194, 0.3117, 0.5194, 0.3117, 0.5194, 0.3117, 0.5194, 0.3117, 0.5194, 0.3117, 0.5194, 0.3117, 0.5194, 0.3117, 0.5194, 0.3117, 0.5194, 0.3117, 0.5194, 0.3117, 0.5194, 0.3117, 0.5194, 0.3117, 0.5194, 0.3117, 0.5194, 0.3117, 0.5194, 0.3117, 0.5194, 0.3117, 0.5194, 0.3117, 0.5194, 0.3117, 0.5194, 0.3117, 0.5194, 0.3117, 0.5194, 0.3117, 0.5194, 0.3117, 0.5194, 0.3117, 0.5194, 0.3117, 0.5194, 0.3117, 0.5194, 0.3117, 0.5194, 0.3117, 0.5194, 0.3117, 0.5194, 0.3117, 0.5194, 0.3117, 0.5194, 0.3117, 0.5194, 0.3117, 0.5194, 0.3117, 0.5194, 0.3117, 0.5194, 0.3117, 0.5194, 0.3117, 0.5194, 0.3117, 0.5194, 0.3117, 0.5194, 0.3117, 0.5194, 0.3117, 0.5194, 0.3117, 0.5194, 0.3117, 0.5194, 0.3117, 0.5194, 0.3117, 0.5194, 0.3117, 0.5194, 0.3117, 0.5194, 0.3117, 0.5194, 0.3117, 0.5194, 0.3117, 0.5194, 0.3117, 0.5194, 0.3117, 0.5194, 0.3117, 0.5194, 0.3117, 0.5194, 0.3117, 0.5194, 0.3117, 0.5194, 0.3117, 0.5194, 0.3117, 0.5194, 0.3117, 0.5194, 0.3117, 0.5194, 0.3117, 0.5194, 0.3117, 0.5194, 0.3117, 0.5194, 0.3117, 0.5194, 0.3117, 0.5194, 0.3117, 0.5194, 0.3117, 0.5194, 0.3117, 0.5194, 0.3117, 0.5194, 0.3117, 0.5194, 0.3117, 0.5194, 0.3117, 0.5194, 0.3117, 0.5194, 0.3117, 0.5194, 0.3117, 0.5194, 0.3117, 0.5194, 0.3117, 0.5194, 0.3117, 0.5194, 0.3117, 0.5194, 0.3117, 0.5194, 0.3117, 0.5194, 0.3117, 0.5194, 0.3117, 0.5194, 0.3117, 0.5194, 0.3117, 0.5194, 0.3117, 0.5194, 0.3117, 0.5194, 0.3117, 0.5194, 0.3117, 0.5194, 0.3117, 0.5194, 0.3117, 0.5194, 0.3117, 0.5194, 0.3117, 0.5194, 0.3117, 0.5194, 0.3117, 0.5194, 0.3117, 0.5194, 0.3117, 0.5194, 0.3117, 0.5194, 0.3117, 0.5194, 0.3117, 0.5194, 0.3117, 0.5194, 0.3117, 0.5194, 0.3117, 0.5194, 0.3117, 0.5194, 0.3117, 0.5194, 0.3117, 0.5194, 0.3117, 0.5194, 0.3117, 0.5194, 0.3117, 0.5194, 0.3117, 0.5194, 0.3117, 0.5194, 0.3117, 0.5194, 0.3117, 0.5194, 0.3117, 0.5194, 0.3117, 0.5194, 0.3117, 0.5194, 0.3117, 0.5194, 0.3117, 0.5194, 0.3117, 0.5194, 0.3117, 0.5194, 0.3117, 0.5194, 0.3117, 0.5194, 0.3117, 0.5194, 0.3117, 0.5194, 0.3117, 0.5194, 0.3117, 0.5194, 0.3117, 0.5194, 0.3117, 0.5194, 0.3117, 0.5194, 0.3117, 0.5194, 0.3117, 0.5194, 0.3117, 0.5194, 0.3117, 0.5194, 0.3117, 0.5194, 0.3117, 0.5194, 0.3117, 0.5194, 0.3117, 0.5194, 0.3117, 0.5194, 0.3117, 0.5194, 0.3117, 0.5194, 0.3117, 0.5194, 0.3117, 0.5194, 0.3117, 0.5194, 0.3117, 0.5194, 0.3117, 0.5194, 0.3117, 0.5194, 0.3117, 0.5194, 0.3117, 0.5194, 0.3117, 0.5194, 0.3117, 0.5194, 0.3117, 0.5194, 0.3117, 0.5194, 0.3117, 0.5194, 0.3117, 0.5194, 0.3117, 0.5194, 0.3117, 0.5194, 0.3117, 0.5194, 0.3117, 0.5194, 0.3117, 0.5194, 0.3117, 0.5194, 0.3117, 0.5194, 0.3117, 0.5194, 0.3117, 0.5194, 0.3117, 0.5194, 0.3117, 0.5194, 0.3117, 0.5194, 0.3117, 0.5194, 0.3117, 0.5194, 0.3117, 0.5194, 0.3117, 0.5194, 0.3117, 0.5194, 0.3117, 0.5194, 0.3117, 0.5194, 0.3117, 0.5194, 0.3117, 0.5194, 0.3117, 0.5194, 0.3117, 0.5194, 0.3117, 0.5194, 0.3117, 0.5194, 0.3117, 0.5194, 0.3117, 0.5194, 0.3117, 0.5194, 0.3117, 0.5194, 0.4574, 0.8031, 0.4574, 0.8031, 0.4574, 0.8031, 0.4574, 0.8031, 0.4574, 0.8031, 0.4574, 0.8031, 0.4574, 0.8031, 0.4574, 0.8031, 0.3117, 0.5194, 0.3117, 0.5194, 0.3117, 0.5194, 0.3117, 0.5194, 0.3117, 0.5194, 0.3117, 0.5194, 0.3117, 0.5194, 0.3117, 0.5194, 0.3117, 0.5194, 0.3117, 0.5194, 0.3117, 0.5194, 0.3117, 0.5194, 0.3117, 0.5194, 0.3117, 0.5194, 0.3117, 0.5194, 0.3117, 0.5194, 0.4574, 0.8031, 0.4574, 0.8031, 0.4574, 0.8031, 0.4574, 0.8031, 0.4574, 0.8031, 0.4574, 0.8031, 0.4574, 0.8031, 0.4574, 0.8031, 0.3117, 0.5194, 0.3117, 0.5194, 0.3117, 0.5194, 0.3117, 0.5194, 0.4574, 0.8031, 0.4574, 0.8031, 0.4574, 0.8031, 0.4574, 0.8031, 0.5566, 0.8325, 0.5566, 0.8325, 0.5566, 0.8325, 0.5566, 0.8325, 0.3117, 0.5194, 0.3117, 0.5194, 0.3117, 0.5194, 0.3117, 0.5194, 0.2427, 0.9263, 0.2427, 0.9263, 0.2427, 0.9263, 0.2427, 0.9263, 0.2427, 0.9263, 0.2427, 0.9263, 0.2427, 0.9263, 0.2427, 0.9263, 0.2427, 0.9263, 0.2427, 0.9263, 0.2427, 0.9263, 0.2427, 0.9263, 0.4783, 0.993, 0.4783, 0.993, 0.4783, 0.993, 0.4783, 0.993, 0.4783, 0.993, 0.4783, 0.993, 0.4783, 0.993, 0.4783, 0.993, 0.4783, 0.993, 0.4783, 0.993, 0.4783, 0.993, 0.4783, 0.993, 0.4783, 0.993, 0.4783, 0.993, 0.4783, 0.993, 0.4783, 0.993, 0.2272, 0.9279, 0.2272, 0.9279, 0.2272, 0.9279, 0.2272, 0.9279, 0.2272, 0.9279, 0.2272, 0.9279, 0.2272, 0.9279, 0.2272, 0.9279, 0.2272, 0.9279, 0.2272, 0.9279, 0.2272, 0.9279, 0.2272, 0.9279, 0.2272, 0.9279, 0.2272, 0.9279, 0.2272, 0.9279, 0.2272, 0.9279, 0.2272, 0.9279, 0.2272, 0.9279, 0.2272, 0.9279, 0.2272, 0.9279, 0.2272, 0.9279, 0.2272, 0.9279, 0.2272, 0.9279, 0.2272, 0.9279, 0.2272, 0.9279, 0.2272, 0.9279, 0.2272, 0.9279, 0.2272, 0.9279, 0.2272, 0.9279, 0.2272, 0.9279, 0.2272, 0.9279, 0.2272, 0.9279, 0.3117, 0.5194, 0.3117, 0.5194, 0.3117, 0.5194, 0.3117, 0.5194, 0.3117, 0.5194, 0.3117, 0.5194, 0.3117, 0.5194, 0.3117, 0.5194, 0.3117, 0.5194, 0.3117, 0.5194, 0.3117, 0.5194, 0.3117, 0.5194, 0.3117, 0.5194, 0.3117, 0.5194, 0.3117, 0.5194, 0.3117, 0.5194, 0.3117, 0.5194, 0.3117, 0.5194, 0.3117, 0.5194, 0.3117, 0.5194, 0.3117, 0.5194, 0.3117, 0.5194, 0.3117, 0.5194, 0.3117, 0.5194, 0.3117, 0.5194, 0.3117, 0.5194, 0.3117, 0.5194, 0.3117, 0.5194, 0.3117, 0.5194, 0.3117, 0.5194, 0.3117, 0.5194, 0.3117, 0.5194, 0.4938, 0.9744, 0.4938, 0.9744, 0.4938, 0.9744, 0.4938, 0.9744, 0.4891, 1.001, 0.4891, 1.001, 0.4891, 1.001, 0.4891, 1.001, 0.4891, 1.001, 0.4891, 1.001, 0.4891, 1.001, 0.4891, 1.001, 0.4891, 1.001, 0.4891, 1.001, 0.4891, 1.001, 0.4891, 1.001, 0.2427, 0.9263, 0.2427, 0.9263, 0.2427, 0.9263, 0.2427, 0.9263, 0.2427, 0.9263, 0.2427, 0.9263, 0.2427, 0.9263, 0.2427, 0.9263, 0.2427, 0.9263, 0.2427, 0.9263, 0.2427, 0.9263, 0.2427, 0.9263, 0.2427, 0.9263, 0.2427, 0.9263, 0.2427, 0.9263, 0.2427, 0.9263, 0.2427, 0.9263, 0.2427, 0.9263, 0.2427, 0.9263, 0.2427, 0.9263, 0.4891, 1.001, 0.4891, 1.001, 0.4891, 1.001, 0.4891, 1.001, 0.2427, 0.9263, 0.2427, 0.9263, 0.2427, 0.9263, 0.2427, 0.9263, 0.2427, 0.9263, 0.2427, 0.9263, 0.2427, 0.9263, 0.4798, 0.9976, 0.4798, 0.9976, 0.4798, 0.9976, 0.4798, 0.9976, 0.2442, 0.9279, 0.2442, 0.9279, 0.2442, 0.9279, 0.2442, 0.9279, 0.2427, 0.9263, 0.2427, 0.9263, 0.2427, 0.9263, 0.2427, 0.9263, 0.2427, 0.9263, 0.4891, 1.001, 0.4891, 1.001, 0.4891, 1.001, 0.4891, 1.001, 0.2427, 0.9263, 0.2427, 0.9263, 0.2427, 0.9263, 0.2427, 0.9263, 0.4876, 1.005, 0.4876, 1.005, 0.4876, 1.005, 0.4876, 1.005, 0.2427, 0.9263, 0.2427, 0.9263, 0.2427, 0.9263, 0.2427, 0.9263, 0.4891, 1.001, 0.4891, 1.001, 0.4891, 1.001, 0.4891, 1.001, 0.2427, 0.9263, 0.2427, 0.9263, 0.2427, 0.9263, 0.2427, 0.9263, 0.5566, 0.8325, 0.5566, 0.8325, 0.5566, 0.8325, 0.5566, 0.8325, 0.4574, 0.8031, 0.4574, 0.8031, 0.4574, 0.8031, 0.4574, 0.8031, 0.4574, 0.8031, 0.4574, 0.8031, 0.4574, 0.8031, 0.4574, 0.8031, 0.4574, 0.8031, 0.4574, 0.8031, 0.4574, 0.8031, 0.4574, 0.8031, 0.4574, 0.8031, 0.4574, 0.8031, 0.4574, 0.8031, 0.4574, 0.8031, 0.4574, 0.8031, 0.4574, 0.8031, 0.4574, 0.8031, 0.4574, 0.8031, 0.4574, 0.8031, 0.4574, 0.8031, 0.4574, 0.8031, 0.4574, 0.8031, 0.4574, 0.8031, 0.4574, 0.8031, 0.4574, 0.8031, 0.4574, 0.8031, 0.4574, 0.8031, 0.4574, 0.8031, 0.4574, 0.8031, 0.4574, 0.8031, 0.4574, 0.8031, 0.4574, 0.8031, 0.4574, 0.8031, 0.4574, 0.8031, 0.4938, 0.9744, 0.4938, 0.9744, 0.4938, 0.9744, 0.4938, 0.9744, 0.4829, 0.9992, 0.4829, 0.9992, 0.4829, 0.9992, 0.4829, 0.9992, 0.4938, 0.9744, 0.4938, 0.9744, 0.4938, 0.9744, 0.4938, 0.9744, 0.4938, 0.9744, 0.4938, 0.9744, 0.4938, 0.9744, 0.4938, 0.9744, 0.4829, 0.9992, 0.4829, 0.9992, 0.4829, 0.9992, 0.4829, 0.9992, 0.4938, 0.9744, 0.4938, 0.9744, 0.4938, 0.9744, 0.4938, 0.9744, 0.4829, 0.9992, 0.4829, 0.9992, 0.4829, 0.9992, 0.4829, 0.9992, 0.4938, 0.9744, 0.4938, 0.9744, 0.4938, 0.9744, 0.4938, 0.9744, 0.4938, 0.9744, 0.4938, 0.9744, 0.4938, 0.9744, 0.4938, 0.9744, 0.4938, 0.9744, 0.4938, 0.9744, 0.4938, 0.9744, 0.4938, 0.9744, 0.4829, 0.9992, 0.4829, 0.9992, 0.4829, 0.9992, 0.4829, 0.9992, 0.4938, 0.9744, 0.4938, 0.9744, 0.4938, 0.9744, 0.4938, 0.9744, 0.4938, 0.9744, 0.4938, 0.9744, 0.4938, 0.9744, 0.4938, 0.9744])
me_cube_003.materials.append(mat_material)
me_cube_003.use_mirror_vertex_groups = False
me_cube_003.update()
arm_armature = bpy.data.armatures.new('Armature')  # bones are not reproduced

# ---- objects
ob_shibby = bpy.data.objects.new('Shibby', me_cube)
ob_armature = bpy.data.objects.new('Armature', arm_armature)
ob_shibbybackup = bpy.data.objects.new('ShibbyBackup', me_cube_003)

# ---- transforms, parenting, visibility, modifiers, constraints
ob_shibby.parent = ob_armature
ob_shibby.matrix_parent_inverse = Matrix(((1.0, -0.0, 0.0, -0.0), (-0.0, 1.0, -0.0, 0.0), (0.0, -0.0, 1.0, -0.6035), (-0.0, 0.0, -0.0, 1.0)))
ob_shibby.location = (0.0, 0.0, 0.0)
ob_shibby.lock_rotations_4d = False
ob_shibby.empty_display_type = 'ARROWS'
ob_shibby.lineart.crease_threshold = 0.0
_vg = ob_shibby.vertex_groups.new(name='Pelvis')
for _i, _w in zip([0, 1, 2, 3, 4, 5, 6, 7, 8, 9, 10, 11, 12, 13, 15, 34, 35, 39, 110, 111, 112, 113, 145, 146, 147, 148, 149, 150, 151, 152, 156, 157, 158], [0.1525, 0.5317, 0.02775, 0.2657, 0.6557, 0.5998, 0.5858, 0.705, 0.2786, 0.08847, 0.325, 0.511, 0.1319, 0.06365, 0.005656, 0.06789, 0.1008, 0.0126, 0.5015, 0.05245, 0.1818, 0.6516, 0.1085, 0.2149, 0.0618, 0.07252, 0.08254, 0.08277, 0.1474, 0.1781, 0.0056, 0.05684, 0.05059]): _vg.add([_i], _w, 'REPLACE')
_vg = ob_shibby.vertex_groups.new(name='Spine1')
for _i, _w in zip([0, 1, 2, 4, 5, 6, 7, 8, 9, 10, 11, 32, 33, 34, 35, 36, 39, 110, 111, 112, 113, 144, 145, 146, 147, 148, 149, 150, 151, 152, 155, 156, 157, 158, 159, 160, 161, 162], [0.09463, 0.004786, 0.00418, 0.01754, 0.1765, 0.03502, 0.1274, 0.521, 0.1395, 0.262, 0.3102, 0.4409, 0.0763, 0.06567, 0.1327, 0.103, 0.02873, 0.2931, 0.02908, 0.1392, 0.1913, 0.1359, 0.1109, 0.3033, 0.5937, 0.0785, 0.09926, 0.09971, 0.1671, 0.2277, 0.004187, 0.01664, 0.5417, 0.3849, 0.3984, 0.2176, 0.08292, 0.05437]): _vg.add([_i], _w, 'REPLACE')
_vg = ob_shibby.vertex_groups.new(name='Spine2')
for _i, _w in zip([11, 32, 34, 35, 36, 39, 140, 141, 142, 143, 144, 145, 146, 147, 148, 149, 150, 151, 152, 153, 154, 155, 156, 157, 158, 159, 160, 161, 162, 163, 164], [0.01433, 0.3127, 0.02335, 0.1879, 0.3703, 0.1209, 1.0, 1.0, 1.0, 1.0, 0.01252, 0.02264, 0.1347, 0.1328, 0.06275, 0.1079, 0.109, 0.09567, 0.1615, 1.0, 1.0, 0.04608, 0.08475, 0.1085, 0.0667, 0.2786, 0.1073, 0.1922, 0.08241, 1.0, 1.0]): _vg.add([_i], _w, 'REPLACE')
_vg = ob_shibby.vertex_groups.new(name='Head')
for _i, _w in zip([36, 38, 39, 92, 93, 94, 95, 96, 97, 98, 99, 100, 101, 102, 103, 104, 105, 106, 107, 108, 109, 134, 135, 136, 137, 155, 156, 161, 162, 165, 166, 167, 168, 169, 170, 171, 172, 173, 174, 175, 176, 177, 178, 179, 180, 181, 185, 186, 187, 189], [0.08203, 0.01602, 0.06102, 1.0, 1.0, 1.0, 1.0, 1.0, 1.0, 1.0, 1.0, 1.0, 1.0, 1.0, 1.0, 1.0, 1.0, 1.0, 1.0, 1.0, 1.0, 1.0, 1.0, 1.0, 1.0, 0.03196, 0.05008, 0.06166, 0.03923, 1.0, 1.0, 1.0, 1.0, 1.0, 1.0, 1.0, 1.0, 1.0, 1.0, 1.0, 1.0, 1.0, 1.0, 1.0, 1.0, 1.0, 1.0, 1.0, 1.0, 1.0]): _vg.add([_i], _w, 'REPLACE')
_vg = ob_shibby.vertex_groups.new(name='Eye.L')
_vg.add([138, 139, 182, 183, 184, 188, 190, 191], 1.0, 'REPLACE')
_vg = ob_shibby.vertex_groups.new(name='Eye.R')
_vg = ob_shibby.vertex_groups.new(name='Shoulder.L')
for _i, _w in zip([0, 2, 7, 8, 9, 10, 11, 32, 33, 34, 35, 36, 37, 38, 39, 41, 42, 43, 110, 111, 112, 113, 144, 145, 146, 147, 148, 149, 150, 151, 152, 155, 156, 157, 158, 159, 160, 161, 162], [0.05007, 0.03612, 0.02269, 0.03254, 0.1328, 0.1269, 0.07626, 0.1573, 0.5131, 0.5466, 0.4467, 0.3822, 0.2975, 0.5495, 0.6351, 0.04095, 0.01489, 0.02538, 0.002841, 0.06813, 0.07247, 0.05331, 0.4961, 0.5199, 0.261, 0.1297, 0.5688, 0.5481, 0.5473, 0.4327, 0.3147, 0.6502, 0.6625, 0.1838, 0.316, 0.2205, 0.4833, 0.5857, 0.6797]): _vg.add([_i], _w, 'REPLACE')
_vg = ob_shibby.vertex_groups.new(name='UpperArm.L')
for _i, _w in zip([9, 10, 32, 33, 34, 35, 36, 37, 38, 39, 40, 41, 42, 43, 44, 45, 46, 47, 126, 127, 128, 129, 144, 145, 146, 147, 148, 149, 150, 151, 152, 155, 156, 157, 158, 159, 160, 161, 162], [0.02558, 0.01067, 0.002987, 0.298, 0.225, 0.07995, 0.01618, 0.628, 0.3289, 0.08133, 0.9633, 0.9263, 0.954, 0.9484, 0.1872, 0.2215, 0.1283, 0.192, 0.8812, 0.7984, 0.8185, 0.7589, 0.1445, 0.1334, 0.04518, 0.006495, 0.1606, 0.1073, 0.1065, 0.07943, 0.05832, 0.18, 0.112, 0.0383, 0.08314, 0.03364, 0.1078, 0.04913, 0.1088]): _vg.add([_i], _w, 'REPLACE')
_vg = ob_shibby.vertex_groups.new(name='LowerArm.L')
for _i, _w in zip([44, 45, 46, 47, 48, 49, 50, 51, 52, 53, 54, 55, 56, 57, 58, 59, 126, 127, 128, 129, 130, 131, 132, 133], [0.8099, 0.7735, 0.8704, 0.8051, 0.8161, 0.8035, 0.8353, 0.8227, 0.1348, 0.1128, 0.1375, 0.1335, 0.02205, 0.008634, 0.01783, 0.02471, 0.1173, 0.1994, 0.178, 0.2356, 0.9445, 0.9557, 0.9332, 0.9421]): _vg.add([_i], _w, 'REPLACE')
_vg = ob_shibby.vertex_groups.new(name='Hand.L')
for _i, _w in zip([48, 49, 50, 51, 52, 53, 54, 55, 56, 57, 58, 59, 60, 61, 62, 63, 64, 65, 66, 67, 68, 69, 70, 71, 72, 73, 74, 75, 76, 77, 78, 79, 80, 81, 82, 83, 84, 85, 86, 87, 88, 89, 90, 91, 130, 131, 132, 133], [0.1796, 0.1916, 0.1617, 0.1731, 0.8645, 0.8865, 0.8619, 0.8658, 0.9638, 0.9705, 0.9659, 0.9625, 0.9806, 0.9815, 0.9811, 0.9781, 0.9926, 0.9913, 0.9931, 0.9912, 0.9981, 0.9977, 0.9984, 0.9981, 0.9859, 0.9863, 0.9887, 0.9887, 0.9945, 0.9966, 0.9974, 0.9981, 0.9974, 0.995, 0.9953, 0.9971, 0.9978, 0.996, 0.9979, 0.9985, 0.9819, 0.9893, 0.9893, 0.9836, 0.04069, 0.02442, 0.05564, 0.0466]): _vg.add([_i], _w, 'REPLACE')
_vg = ob_shibby.vertex_groups.new(name='Shoulder.R')
_vg = ob_shibby.vertex_groups.new(name='UpperArm.R')
_vg = ob_shibby.vertex_groups.new(name='LowerArm.R')
_vg = ob_shibby.vertex_groups.new(name='Hand.R')
_vg = ob_shibby.vertex_groups.new(name='UpperLeg.L')
for _i, _w in zip([0, 1, 2, 3, 4, 5, 6, 7, 8, 9, 10, 11, 12, 13, 14, 15, 16, 17, 18, 19, 33, 34, 110, 111, 112, 113, 118, 119, 120, 122, 123, 124, 125, 144, 145, 146, 147, 148, 149, 150, 151, 152, 157, 158, 159, 160], [0.6733, 0.3961, 0.8667, 0.6798, 0.2748, 0.1889, 0.3505, 0.104, 0.124, 0.5846, 0.2345, 0.05057, 0.7881, 0.855, 0.9426, 0.9113, 0.1458, 0.0682, 0.1574, 0.1456, 0.06638, 0.02553, 0.156, 0.8089, 0.572, 0.06846, 0.05252, 0.04422, 0.05511, 0.4585, 0.4944, 0.2007, 0.7473, 0.161, 0.07917, 0.004529, 0.04049, 0.01736, 0.007339, 0.007121, 0.06608, 0.04648, 0.05735, 0.09123, 0.002187, 0.04755]): _vg.add([_i], _w, 'REPLACE')
_vg = ob_shibby.vertex_groups.new(name='LowerLeg.L')
for _i, _w in zip([1, 3, 12, 13, 14, 15, 16, 17, 18, 19, 20, 21, 22, 23, 24, 25, 26, 28, 29, 114, 115, 116, 117, 118, 119, 120, 121, 122, 123, 124, 125], [0.0115, 0.002627, 0.06986, 0.07392, 0.005104, 0.03836, 0.8162, 0.9186, 0.831, 0.823, 0.1668, 0.8252, 0.8352, 0.1402, 0.01498, 0.1913, 0.2022, 0.001576, 0.007667, 0.7152, 0.7119, 0.9306, 0.9246, 0.8551, 0.927, 0.8448, 0.9518, 0.526, 0.4989, 0.7858, 0.245]): _vg.add([_i], _w, 'REPLACE')
_vg = ob_shibby.vertex_groups.new(name='Foot.L')
for _i, _w in zip([16, 19, 20, 21, 22, 23, 24, 25, 26, 27, 28, 29, 30, 31, 114, 115, 116, 117, 118, 119, 120, 121], [0.01917, 0.01051, 0.8292, 0.1726, 0.1613, 0.8565, 0.967, 0.808, 0.797, 0.9755, 0.9736, 0.9705, 0.9915, 0.9917, 0.2617, 0.2659, 0.06048, 0.05886, 0.09187, 0.000957, 0.09885, 0.0007544]): _vg.add([_i], _w, 'REPLACE')
_vg = ob_shibby.vertex_groups.new(name='UpperLeg.R')
_vg = ob_shibby.vertex_groups.new(name='LowerLeg.R')
_vg = ob_shibby.vertex_groups.new(name='Foot.R')
_m = ob_shibby.modifiers.new('Mirror', 'MIRROR')
_m.use_clip = True
_m = ob_shibby.modifiers.new('Armature', 'ARMATURE')
_m.object = ob_armature
ob_armature.location = (0.0, 0.0, 0.6035)
ob_armature.rotation_euler = (0.0, 0.0, 3.142)
ob_armature.show_in_front = True
ob_shibbybackup.parent = ob_armature
ob_shibbybackup.matrix_parent_inverse = Matrix(((1.0, -0.0, 0.0, -0.0), (-0.0, 1.0, -0.0, 0.0), (0.0, -0.0, 1.0, -0.6035), (-0.0, 0.0, -0.0, 1.0)))
ob_shibbybackup.location = (0.0, 0.0, 0.0)
ob_shibbybackup.lock_rotations_4d = False
ob_shibbybackup.empty_display_type = 'ARROWS'
ob_shibbybackup.show_bounds = True
ob_shibbybackup.lineart.crease_threshold = 0.0
_vg = ob_shibbybackup.vertex_groups.new(name='Pelvis')
for _i, _w in zip([0, 1, 2, 3, 4, 5, 6, 7, 8, 9, 10, 11, 12, 13, 15, 34, 35, 39, 110, 111, 112, 113, 145, 146, 147, 148, 149, 150, 151, 152, 156, 157, 158], [0.1525, 0.5317, 0.02775, 0.2657, 0.6557, 0.5998, 0.5858, 0.705, 0.2786, 0.08847, 0.325, 0.511, 0.1319, 0.06365, 0.005656, 0.06789, 0.1008, 0.0126, 0.5015, 0.05245, 0.1818, 0.6516, 0.1085, 0.2149, 0.0618, 0.07252, 0.08254, 0.08277, 0.1474, 0.1781, 0.0056, 0.05684, 0.05059]): _vg.add([_i], _w, 'REPLACE')
_vg = ob_shibbybackup.vertex_groups.new(name='Spine1')
for _i, _w in zip([0, 1, 2, 4, 5, 6, 7, 8, 9, 10, 11, 32, 33, 34, 35, 36, 39, 110, 111, 112, 113, 144, 145, 146, 147, 148, 149, 150, 151, 152, 155, 156, 157, 158, 159, 160, 161, 162], [0.09463, 0.004786, 0.00418, 0.01754, 0.1765, 0.03502, 0.1274, 0.521, 0.1395, 0.262, 0.3102, 0.4409, 0.0763, 0.06567, 0.1327, 0.103, 0.02873, 0.2931, 0.02908, 0.1392, 0.1913, 0.1359, 0.1109, 0.3033, 0.5937, 0.0785, 0.09926, 0.09971, 0.1671, 0.2277, 0.004187, 0.01664, 0.5417, 0.3849, 0.3984, 0.2176, 0.08292, 0.05437]): _vg.add([_i], _w, 'REPLACE')
_vg = ob_shibbybackup.vertex_groups.new(name='Spine2')
for _i, _w in zip([11, 32, 34, 35, 36, 39, 140, 141, 142, 143, 144, 145, 146, 147, 148, 149, 150, 151, 152, 153, 154, 155, 156, 157, 158, 159, 160, 161, 162, 163, 164], [0.01433, 0.3127, 0.02335, 0.1879, 0.3703, 0.1209, 1.0, 1.0, 1.0, 1.0, 0.01252, 0.02264, 0.1347, 0.1328, 0.06275, 0.1079, 0.109, 0.09567, 0.1615, 1.0, 1.0, 0.04608, 0.08475, 0.1085, 0.0667, 0.2786, 0.1073, 0.1922, 0.08241, 1.0, 1.0]): _vg.add([_i], _w, 'REPLACE')
_vg = ob_shibbybackup.vertex_groups.new(name='Head')
for _i, _w in zip([36, 38, 39, 92, 93, 94, 95, 96, 97, 98, 99, 100, 101, 102, 103, 104, 105, 106, 107, 108, 109, 134, 135, 136, 137, 155, 156, 161, 162, 165, 166, 167, 168, 169, 170, 171, 172, 173, 174, 175, 176, 177, 178, 179, 180, 181, 185, 186, 187, 189], [0.08203, 0.01602, 0.06102, 1.0, 1.0, 1.0, 1.0, 1.0, 1.0, 1.0, 1.0, 1.0, 1.0, 1.0, 1.0, 1.0, 1.0, 1.0, 1.0, 1.0, 1.0, 1.0, 1.0, 1.0, 1.0, 0.03196, 0.05008, 0.06166, 0.03923, 1.0, 1.0, 1.0, 1.0, 1.0, 1.0, 1.0, 1.0, 1.0, 1.0, 1.0, 1.0, 1.0, 1.0, 1.0, 1.0, 1.0, 1.0, 1.0, 1.0, 1.0]): _vg.add([_i], _w, 'REPLACE')
_vg = ob_shibbybackup.vertex_groups.new(name='Eye.L')
_vg.add([138, 139, 182, 183, 184, 188, 190, 191], 1.0, 'REPLACE')
_vg = ob_shibbybackup.vertex_groups.new(name='Eye.R')
_vg = ob_shibbybackup.vertex_groups.new(name='Shoulder.L')
for _i, _w in zip([0, 2, 7, 8, 9, 10, 11, 32, 33, 34, 35, 36, 37, 38, 39, 41, 42, 43, 110, 111, 112, 113, 144, 145, 146, 147, 148, 149, 150, 151, 152, 155, 156, 157, 158, 159, 160, 161, 162], [0.05007, 0.03612, 0.02269, 0.03254, 0.1328, 0.1269, 0.07626, 0.1573, 0.5131, 0.5466, 0.4467, 0.3822, 0.2975, 0.5495, 0.6351, 0.04095, 0.01489, 0.02538, 0.002841, 0.06813, 0.07247, 0.05331, 0.4961, 0.5199, 0.261, 0.1297, 0.5688, 0.5481, 0.5473, 0.4327, 0.3147, 0.6502, 0.6625, 0.1838, 0.316, 0.2205, 0.4833, 0.5857, 0.6797]): _vg.add([_i], _w, 'REPLACE')
_vg = ob_shibbybackup.vertex_groups.new(name='UpperArm.L')
for _i, _w in zip([9, 10, 32, 33, 34, 35, 36, 37, 38, 39, 40, 41, 42, 43, 44, 45, 46, 47, 126, 127, 128, 129, 144, 145, 146, 147, 148, 149, 150, 151, 152, 155, 156, 157, 158, 159, 160, 161, 162], [0.02558, 0.01067, 0.002987, 0.298, 0.225, 0.07995, 0.01618, 0.628, 0.3289, 0.08133, 0.9633, 0.9263, 0.954, 0.9484, 0.1872, 0.2215, 0.1283, 0.192, 0.8812, 0.7984, 0.8185, 0.7589, 0.1445, 0.1334, 0.04518, 0.006495, 0.1606, 0.1073, 0.1065, 0.07943, 0.05832, 0.18, 0.112, 0.0383, 0.08314, 0.03364, 0.1078, 0.04913, 0.1088]): _vg.add([_i], _w, 'REPLACE')
_vg = ob_shibbybackup.vertex_groups.new(name='LowerArm.L')
for _i, _w in zip([44, 45, 46, 47, 48, 49, 50, 51, 52, 53, 54, 55, 56, 57, 58, 59, 126, 127, 128, 129, 130, 131, 132, 133], [0.8099, 0.7735, 0.8704, 0.8051, 0.8161, 0.8035, 0.8353, 0.8227, 0.1348, 0.1128, 0.1375, 0.1335, 0.02205, 0.008634, 0.01783, 0.02471, 0.1173, 0.1994, 0.178, 0.2356, 0.9445, 0.9557, 0.9332, 0.9421]): _vg.add([_i], _w, 'REPLACE')
_vg = ob_shibbybackup.vertex_groups.new(name='Hand.L')
for _i, _w in zip([48, 49, 50, 51, 52, 53, 54, 55, 56, 57, 58, 59, 60, 61, 62, 63, 64, 65, 66, 67, 68, 69, 70, 71, 72, 73, 74, 75, 76, 77, 78, 79, 80, 81, 82, 83, 84, 85, 86, 87, 88, 89, 90, 91, 130, 131, 132, 133], [0.1796, 0.1916, 0.1617, 0.1731, 0.8645, 0.8865, 0.8619, 0.8658, 0.9638, 0.9705, 0.9659, 0.9625, 0.9806, 0.9815, 0.9811, 0.9781, 0.9926, 0.9913, 0.9931, 0.9912, 0.9981, 0.9977, 0.9984, 0.9981, 0.9859, 0.9863, 0.9887, 0.9887, 0.9945, 0.9966, 0.9974, 0.9981, 0.9974, 0.995, 0.9953, 0.9971, 0.9978, 0.996, 0.9979, 0.9985, 0.9819, 0.9893, 0.9893, 0.9836, 0.04069, 0.02442, 0.05564, 0.0466]): _vg.add([_i], _w, 'REPLACE')
_vg = ob_shibbybackup.vertex_groups.new(name='Shoulder.R')
_vg = ob_shibbybackup.vertex_groups.new(name='UpperArm.R')
_vg = ob_shibbybackup.vertex_groups.new(name='LowerArm.R')
_vg = ob_shibbybackup.vertex_groups.new(name='Hand.R')
_vg = ob_shibbybackup.vertex_groups.new(name='UpperLeg.L')
for _i, _w in zip([0, 1, 2, 3, 4, 5, 6, 7, 8, 9, 10, 11, 12, 13, 14, 15, 16, 17, 18, 19, 33, 34, 110, 111, 112, 113, 118, 119, 120, 122, 123, 124, 125, 144, 145, 146, 147, 148, 149, 150, 151, 152, 157, 158, 159, 160], [0.6733, 0.3961, 0.8667, 0.6798, 0.2748, 0.1889, 0.3505, 0.104, 0.124, 0.5846, 0.2345, 0.05057, 0.7881, 0.855, 0.9426, 0.9113, 0.1458, 0.0682, 0.1574, 0.1456, 0.06638, 0.02553, 0.156, 0.8089, 0.572, 0.06846, 0.05252, 0.04422, 0.05511, 0.4585, 0.4944, 0.2007, 0.7473, 0.161, 0.07917, 0.004529, 0.04049, 0.01736, 0.007339, 0.007121, 0.06608, 0.04648, 0.05735, 0.09123, 0.002187, 0.04755]): _vg.add([_i], _w, 'REPLACE')
_vg = ob_shibbybackup.vertex_groups.new(name='LowerLeg.L')
for _i, _w in zip([1, 3, 12, 13, 14, 15, 16, 17, 18, 19, 20, 21, 22, 23, 24, 25, 26, 28, 29, 114, 115, 116, 117, 118, 119, 120, 121, 122, 123, 124, 125], [0.0115, 0.002627, 0.06986, 0.07392, 0.005104, 0.03836, 0.8162, 0.9186, 0.831, 0.823, 0.1668, 0.8252, 0.8352, 0.1402, 0.01498, 0.1913, 0.2022, 0.001576, 0.007667, 0.7152, 0.7119, 0.9306, 0.9246, 0.8551, 0.927, 0.8448, 0.9518, 0.526, 0.4989, 0.7858, 0.245]): _vg.add([_i], _w, 'REPLACE')
_vg = ob_shibbybackup.vertex_groups.new(name='Foot.L')
for _i, _w in zip([16, 19, 20, 21, 22, 23, 24, 25, 26, 27, 28, 29, 30, 31, 114, 115, 116, 117, 118, 119, 120, 121], [0.01917, 0.01051, 0.8292, 0.1726, 0.1613, 0.8565, 0.967, 0.808, 0.797, 0.9755, 0.9736, 0.9705, 0.9915, 0.9917, 0.2617, 0.2659, 0.06048, 0.05886, 0.09187, 0.000957, 0.09885, 0.0007544]): _vg.add([_i], _w, 'REPLACE')
_vg = ob_shibbybackup.vertex_groups.new(name='UpperLeg.R')
_vg = ob_shibbybackup.vertex_groups.new(name='LowerLeg.R')
_vg = ob_shibbybackup.vertex_groups.new(name='Foot.R')
_m = ob_shibbybackup.modifiers.new('Mirror', 'MIRROR')
_m.use_clip = True
_m = ob_shibbybackup.modifiers.new('Armature', 'ARMATURE')
_m.object = ob_armature

# ---- collection membership
col_collection.objects.link(ob_shibby)
col_collection.objects.link(ob_armature)
col_collection.objects.link(ob_shibbybackup)

# ---- scene / render settings (as saved in the file)
scene.frame_start = 1; scene.frame_end = 35; scene.frame_set(1)
scene.render.engine = 'BLENDER_EEVEE_NEXT'
scene.cycles.sampling_pattern = 'TABULATED_SOBOL'
scene.cycles.use_light_tree = False
scene.view_settings.view_transform = 'Filmic'
bpy.context.view_layer.update()

# ---- added for rendering (the .blend has no active camera and no usable light): camera, sun
cam_auto = bpy.data.cameras.new('AutoCamera')
cam_auto.lens = 50.0
cam_auto.sensor_width = 36.0
cam_auto.clip_end = 1000.0
ob_auto_camera = bpy.data.objects.new('AutoCamera', cam_auto)
scene.collection.objects.link(ob_auto_camera)
ob_auto_camera.location = (2.35584, -2.78504, 2.80079)
ob_auto_camera.rotation_euler = (1.09748, -7.21219e-08, 0.694738)
scene.camera = ob_auto_camera
light_auto_sun = bpy.data.lights.new('AutoSun', 'SUN')
light_auto_sun.energy = 3.0
light_auto_sun.angle = 0.0523599
ob_auto_sun = bpy.data.objects.new('AutoSun', light_auto_sun)
scene.collection.objects.link(ob_auto_sun)
ob_auto_sun.rotation_euler = (0.872665, 0.174533, 0.523599)
bpy.context.view_layer.update()
